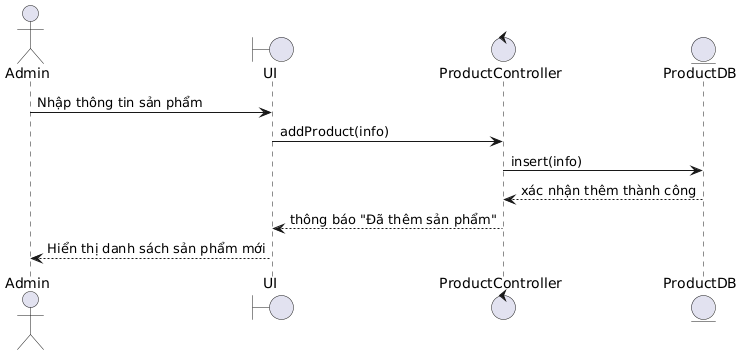

The diagram above was rendered by PlantUML. Its source (embedded in the PNG):
@startuml
actor Admin
boundary UI
control ProductController
entity ProductDB

Admin -> UI : Nhập thông tin sản phẩm
UI -> ProductController : addProduct(info)
ProductController -> ProductDB : insert(info)
ProductDB --> ProductController : xác nhận thêm thành công
ProductController --> UI : thông báo "Đã thêm sản phẩm"
UI --> Admin : Hiển thị danh sách sản phẩm mới
@enduml